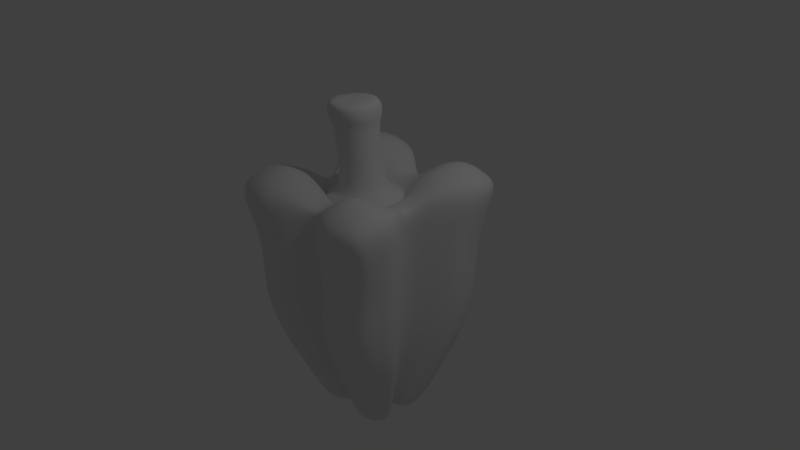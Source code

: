 # Source: 4.blend  (saved by Blender 2.79.0; exported with 4.5.12 LTS)
import bpy
from mathutils import Matrix  # noqa: F401  (used for matrix-valued properties, if any)

bpy.ops.wm.read_factory_settings(use_empty=True)
scene = bpy.context.scene
scene.name = 'Scene'

# ---- collections
col_collection_1 = bpy.data.collections.new('Collection 1'); scene.collection.children.link(col_collection_1)

# ---- materials (node trees are filled in below, after node groups)
mat_material = bpy.data.materials.new('Material')
mat_material.alpha_threshold = 0.0
mat_material.use_transparent_shadow = False
mat_material.roughness = 0.5
mat_material.line_color = (0.0, 0.0, 0.0, 1.0)

# ---- material node trees

# ---- world
world_world = bpy.data.worlds.new('World'); scene.world = world_world
world_world.color = (0.05088, 0.05088, 0.05088)
world_world.use_sun_shadow = False
world_world.sun_shadow_jitter_overblur = 0.0
world_world.cycles.sampling_method = 'MANUAL'

# ---- cameras
cam_camera = bpy.data.cameras.new('Camera')
cam_camera.clip_end = 100.0
cam_camera.lens = 35.0
cam_camera.sensor_width = 32.0
cam_camera.sensor_height = 18.0
cam_camera.ortho_scale = 7.314
cam_camera.dof.focus_distance = 0.0
cam_camera.dof.aperture_fstop = 128.0

# ---- lights
light_lamp = bpy.data.lights.new('Lamp', 'POINT')
light_lamp.transmission_factor = 0.0
light_lamp.cutoff_distance = 30.0
light_lamp.energy = 100.0
light_lamp.shadow_buffer_clip_start = 1.001
light_lamp.shadow_soft_size = 0.1
light_lamp.shadow_maximum_resolution = 0.006
light_lamp.use_absolute_resolution = True

# ---- meshes
me_cylinder = bpy.data.meshes.new('Cylinder')
me_cylinder.from_pydata([(-0.2619, 0.5712, 0.6399), (0.2056, 0.5339, 0.6397), (0.5959, 0.3606, 0.6341), (0.7054, -0.03496, 0.6592), (0.7052, -0.5016, 0.6425), (0.5265, -0.8625, 0.6304), (0.2757, -1.042, 0.6341), (-0.1201, -1.129, 0.6341), (-0.5239, -1.089, 0.6143), (-0.8394, -0.8683, 0.6123), (-1.017, -0.4132, 0.6341), (-1.021, -0.008392, 0.6341), (-0.9035, 0.289, 0.6397), (-0.5671, 0.5491, 0.651), (2.795e-08, 0.6874, -0.7037), (0.2983, 0.6193, -0.7037), (0.5374, 0.4286, -0.7037), (0.6702, 0.153, -0.7037), (0.6702, -0.153, -0.7037), (0.5374, -0.4286, -0.7037), (0.2983, -0.6193, -0.7037), (1.317e-07, -0.6874, -0.7037), (-0.2983, -0.6193, -0.7037), (-0.5374, -0.4286, -0.7037), (-0.6702, -0.153, -0.7037), (-0.6702, 0.153, -0.7037), (-0.5374, 0.4286, -0.7037), (-0.2983, 0.6193, -0.7037), (-3.661e-08, 1.465, -1.069), (0.6356, 1.32, -1.069), (1.145, 0.9133, -1.069), (1.428, 0.326, -1.069), (1.428, -0.326, -1.069), (1.145, -0.9133, -1.069), (0.6356, -1.32, -1.069), (1.846e-07, -1.465, -1.069), (-0.6356, -1.32, -1.069), (-1.145, -0.9133, -1.069), (-1.428, -0.326, -1.069), (-1.428, 0.326, -1.069), (-1.145, 0.9133, -1.069), (-0.6356, 1.32, -1.069), (-3.661e-08, 1.465, -0.6348), (0.6356, 1.32, -0.6348), (1.145, 0.9133, -0.6348), (1.428, 0.326, -0.6348), (1.428, -0.326, -0.6348), (1.145, -0.9133, -0.6348), (0.6356, -1.32, -0.6348), (1.846e-07, -1.465, -0.6348), (-0.6356, -1.32, -0.6348), (-1.145, -0.9133, -0.6348), (-1.428, -0.326, -0.6348), (-1.428, 0.326, -0.6348), (-1.145, 0.9133, -0.6348), (-0.6356, 1.32, -0.6348), (-0.1299, 0.6852, 0.4078), (0.2503, 0.6114, 0.4078), (0.5598, 0.3645, 0.4078), (0.7316, 0.007802, 0.4078), (0.7316, -0.3881, 0.4078), (0.5598, -0.7449, 0.4078), (0.2503, -0.9917, 0.4078), (-0.1358, -1.08, 0.4078), (-0.5218, -0.9917, 0.4078), (-0.8313, -0.7449, 0.4078), (-1.003, -0.3881, 0.4078), (-1.003, 0.007802, 0.4078), (-0.8313, 0.3645, 0.4078), (-0.5218, 0.6114, 0.4078), (0.1896, 0.4883, 0.3313), (0.4479, 0.2823, 0.3313), (0.5912, -0.01531, 0.3313), (0.5912, -0.3456, 0.3313), (0.4479, -0.6433, 0.3313), (0.1896, -0.8492, 0.3313), (-0.1324, -0.9227, 0.3313), (-0.4545, -0.8492, 0.3313), (-0.7127, -0.6433, 0.3313), (-0.8561, -0.3456, 0.3313), (-0.8561, -0.01531, 0.3313), (-0.7127, 0.2823, 0.3313), (-0.4545, 0.4883, 0.3313), (-0.1324, 0.5618, 0.3313), (0.4008, 0.4472, 0.6369), (-0.6816, -0.9787, 0.6133), (-0.4178, -0.524, -0.7037), (0.4178, 0.524, -0.7037), (0.8904, 1.117, -1.069), (-0.8904, -1.117, -1.069), (-0.8904, -1.117, -0.6348), (0.8904, 1.117, -0.6348), (-0.6766, -0.8683, 0.4078), (0.405, 0.488, 0.4078), (0.3188, 0.3853, 0.3313), (-0.5836, -0.7462, 0.3313), (-0.5337, -0.7814, 0.6696), (-0.346, -0.5775, 0.6915), (-0.1446, -0.296, 0.6824), (0.09217, -0.00122, 0.6907), (0.2549, 0.234, 0.6767), (0.3595, 0.4655, 0.6375), (-0.4431, -0.5038, -0.7037), (-0.9442, -1.074, -1.069), (-0.9442, -1.074, -0.6348), (-0.7093, -0.8422, 0.4078), (-0.6109, -0.7245, 0.3313), (-0.652, -0.6227, 0.6658), (-0.5246, -0.447, 0.6629), (-0.313, -0.1761, 0.6862), (-0.03818, 0.05957, 0.6881), (0.1325, 0.3205, 0.6896), (-0.715, -0.9554, 0.6131), (0.3926, 0.5441, -0.7037), (0.8366, 1.159, -1.069), (0.8366, 1.159, -0.6348), (0.3723, 0.514, 0.4078), (0.2915, 0.407, 0.3313), (-0.6215, -1.021, 0.6136), (0.4634, 0.4876, -0.7037), (0.9875, 1.039, -1.069), (0.9875, 1.039, -0.6348), (0.464, 0.441, 0.4078), (0.3679, 0.3461, 0.3313), (0.4751, 0.4143, 0.6358), (-0.3723, -0.5603, -0.7037), (-0.7933, -1.194, -1.069), (-0.7933, -1.194, -0.6348), (-0.6176, -0.9153, 0.4078), (-0.5344, -0.7855, 0.3313), (-0.3193, -0.9652, 0.6517), (-0.2561, -0.7208, 0.6528), (0.08611, -0.5565, 0.6654), (0.3042, -0.2159, 0.6812), (0.389, 0.1324, 0.6872)], [], [(56, 0, 1, 57), (122, 124, 2, 58), (58, 2, 3, 59), (59, 3, 4, 60), (60, 4, 5, 61), (61, 5, 6, 62), (62, 6, 7, 63), (63, 7, 8, 64), (105, 112, 9, 65), (65, 9, 10, 66), (66, 10, 11, 67), (67, 11, 12, 68), (68, 12, 13, 69), (69, 13, 0, 56), (25, 26, 54, 53), (18, 19, 47, 46), (26, 27, 55, 54), (19, 20, 48, 47), (27, 14, 42, 55), (20, 21, 49, 48), (21, 22, 50, 49), (14, 15, 43, 42), (102, 23, 51, 104), (119, 16, 44, 121), (23, 24, 52, 51), (16, 17, 45, 44), (24, 25, 53, 52), (17, 18, 46, 45), (126, 120, 30, 31, 32, 33, 34, 35, 36), (41, 55, 42, 28), (40, 54, 55, 41), (39, 53, 54, 40), (38, 52, 53, 39), (37, 51, 52, 38), (103, 104, 51, 37), (35, 49, 50, 36), (34, 48, 49, 35), (33, 47, 48, 34), (32, 46, 47, 33), (31, 45, 46, 32), (30, 44, 45, 31), (120, 121, 44, 30), (28, 42, 43, 29), (82, 69, 56, 83), (81, 68, 69, 82), (80, 67, 68, 81), (79, 66, 67, 80), (78, 65, 66, 79), (106, 105, 65, 78), (76, 63, 64, 77), (75, 62, 63, 76), (74, 61, 62, 75), (73, 60, 61, 74), (72, 59, 60, 73), (71, 58, 59, 72), (123, 122, 58, 71), (83, 56, 57, 70), (14, 83, 70, 15), (119, 123, 71, 16), (16, 71, 72, 17), (17, 72, 73, 18), (18, 73, 74, 19), (19, 74, 75, 20), (20, 75, 76, 21), (21, 76, 77, 22), (102, 106, 78, 23), (23, 78, 79, 24), (24, 79, 80, 25), (25, 80, 81, 26), (26, 81, 82, 27), (27, 82, 83, 14), (107, 108, 11, 10), (108, 109, 12, 11), (109, 110, 13, 12), (110, 111, 0, 13), (124, 134, 3, 2), (112, 107, 10, 9), (118, 130, 96, 85), (101, 111, 100, 84), (133, 134, 100, 99), (132, 133, 99, 98), (131, 132, 98, 97), (130, 131, 97, 96), (125, 129, 95, 86), (113, 117, 94, 87), (117, 116, 93, 94), (129, 128, 92, 95), (114, 115, 91, 88), (126, 127, 90, 89), (103, 114, 88, 89), (113, 87, 91, 115), (125, 86, 90, 127), (128, 118, 85, 92), (116, 101, 84, 93), (57, 1, 101, 116), (15, 113, 115, 43), (28, 29, 114, 103, 37, 38, 39, 40, 41), (29, 43, 115, 114), (70, 57, 116, 117), (15, 70, 117, 113), (1, 0, 111, 101), (85, 96, 107, 112), (99, 100, 111, 110), (98, 99, 110, 109), (97, 98, 109, 108), (96, 97, 108, 107), (86, 95, 106, 102), (95, 92, 105, 106), (89, 90, 104, 103), (86, 102, 104, 90), (92, 85, 112, 105), (64, 8, 118, 128), (22, 125, 127, 50), (36, 50, 127, 126), (77, 64, 128, 129), (22, 77, 129, 125), (7, 6, 131, 130), (6, 5, 132, 131), (5, 4, 133, 132), (4, 3, 134, 133), (8, 7, 130, 118), (84, 100, 134, 124), (87, 94, 123, 119), (94, 93, 122, 123), (88, 91, 121, 120), (89, 88, 120, 126), (87, 119, 121, 91), (93, 84, 124, 122)])
me_cylinder.polygons.foreach_set('use_smooth', [True] * 128)
me_cylinder.use_remesh_preserve_volume = False
me_cylinder.use_remesh_preserve_attributes = False
me_cylinder.use_mirror_vertex_groups = False
me_cylinder.update()
me_cube = bpy.data.meshes.new('Cube')
me_cube.from_pydata([(0.9315, 0.8925, -1.062), (0.9163, -0.8676, -1.033), (0.0, -0.7035, -0.07678), (0.0, 0.789, -0.0674), (1.085, 1.3, 1.021), (1.112, -1.209, 1.042), (0.9643, -0.989, 0.0856), (0.9792, 1.013, 0.04899), (0.0, 0.6804, -1.067), (0.0, -0.5949, -1.077), (0.0, 0.8925, 0.7252), (0.0, -0.807, 0.8076), (0.5852, -0.02085, -1.061), (0.6282, -0.02085, -0.06073), (0.6913, -0.02085, 0.6999), (0.5067, -1.162, 0.06142), (0.5749, 0.4297, -2.188), (0.477, -0.4524, -2.205), (0.0, 0.1065, -2.278), (0.0, -0.1467, -2.118), (0.3879, -0.02418, -2.072), (0.0, 0.00896, -2.26), (0.5098, 1.162, 0.06628), (0.486, 1.041, -1.044), (0.4827, -1.041, -1.057), (0.5205, 1.32, 1.038), (0.5546, -1.304, 1.038), (0.5407, -0.03534, 0.9066), (0.3365, 0.4017, -2.194), (0.2591, -0.4721, -2.225), (0.1656, -0.01227, -2.177), (1.041, 0.4859, -1.044), (1.089, 0.5462, 0.06628), (1.187, 0.5795, 1.044), (0.0, 0.6043, 0.9067), (0.6351, 0.1766, -2.204), (0.0, 0.1458, -2.247), (0.3357, 0.1879, -2.292), (0.5207, 0.5024, 1.204), (1.042, -0.4815, -1.057), (1.09, -0.5422, 0.06142), (1.153, -0.616, 1.101), (0.0, -0.5615, 0.9082), (0.6298, -0.2382, -2.226), (0.0, -0.04858, -2.276), (0.3313, -0.2139, -2.286), (0.4718, -0.6447, 1.26), (0.0, -1.388e-07, 0.7896), (0.3696, -0.05308, 0.8121), (0.0, 0.4509, 0.7987), (0.3146, 0.2804, 0.8688), (0.0, -0.4168, 0.6888), (0.3743, -0.2135, 0.7008), (0.8109, 0.1967, -1.078), (0.8586, 0.2268, 0.03256), (0.932, 0.2557, 1.063), (0.4983, 0.04018, -2.219), (0.5055, 0.2945, 0.9421), (0.0, 0.07738, -2.266), (0.2507, 0.08783, -2.243), (0.0, 0.303, 0.7896), (0.3892, 0.213, 0.7691), (0.0, -0.01981, -2.268), (0.2485, -0.1131, -2.24), (0.8098, -0.2136, -1.091), (0.8579, -0.244, 0.02747), (0.9318, -0.25, 1.043), (0.4936, -0.09384, -2.24), (0.5456, -0.2999, 0.9088), (0.0, -0.303, 0.7896), (0.3669, -0.2023, 0.7823), (0.2151, -0.9355, 0.01849), (0.2203, 0.9843, 0.02886), (0.2083, 0.8637, -1.082), (0.2031, -0.8141, -1.1), (0.2378, 1.099, 1.139), (0.2121, -1.056, 1.019), (0.1336, 0.2541, -2.236), (0.09134, -0.2793, -2.266), (0.08282, -0.001653, -2.268), (0.1678, 0.1669, -2.268), (0.3848, 0.5751, 1.014), (0.1657, -0.1313, -2.273), (0.2763, -0.5553, 1.02), (0.2765, -2.472e-07, 0.7896), (0.238, 0.4085, 0.7964), (0.2848, -0.4163, 0.795), (0.2765, 0.303, 0.7896), (0.1253, 0.0826, -2.259), (0.2765, -0.303, 0.7896), (0.1242, -0.06646, -2.271), (0.0, 0.1261, -2.262), (0.3361, 0.2948, -2.243), (0.9864, 0.6892, -1.053), (1.034, 0.7796, 0.05764), (1.25, 0.8692, 1.067), (0.0, 0.7154, 0.784), (0.605, 0.3032, -2.196), (0.6892, 0.917, 1.304), (0.257, 0.8347, 1.025), (0.1507, 0.2105, -2.252), (0.979, -0.6745, -1.045), (1.027, -0.7656, 0.07351), (1.176, -0.8734, 1.053), (0.0, -0.6539, 0.7883), (0.5534, -0.3453, -2.216), (0.535, -0.9219, 1.239), (0.0, -0.09766, -2.197), (0.2952, -0.343, -2.256), (0.1285, -0.2053, -2.269), (0.2545, -0.8033, 1.022), (1.09, 1.071, 0.6498), (1.114, -1.056, 0.6), (0.0, -0.7553, 0.4232), (0.0, 0.8407, 0.4326), (0.6597, -0.02085, 0.4393), (0.5243, -1.22, 0.6205), (0.5273, 1.219, 0.6216), (1.124, 0.5749, 0.6216), (1.125, -0.5711, 0.6205), (0.8937, 0.2412, 0.5878), (0.8931, -0.2584, 0.5865), (0.224, -0.9934, 0.5775), (0.229, 1.042, 0.5841), (1.107, 0.8227, 0.6357), (1.103, -0.809, 0.6573), (0.984, 1.041, -0.5052), (0.0, 0.8026, -0.5721), (0.9676, -1.016, -0.4693), (0.0, -0.7109, -0.5823), (0.6028, -0.02367, -0.5648), (0.4838, 1.204, -0.4863), (0.4802, -1.205, -0.4958), (1.104, 0.5635, -0.4863), (1.105, -0.5607, -0.4958), (0.8522, 0.2307, -0.5232), (0.8512, -0.2511, -0.5329), (0.1736, 1.01, -0.5273), (0.168, -0.9576, -0.5427), (1.044, 0.8023, -0.4958), (1.036, -0.7884, -0.4826), (0.0, 0.3934, -1.673), (0.0, -0.3708, -1.598), (0.6966, -0.66, -1.619), (0.4866, -0.02251, -1.566), (0.7532, 0.6611, -1.625), (0.4113, 0.7214, -1.619), (0.3709, -0.7563, -1.641), (0.8382, 0.3312, -1.624), (0.8358, -0.3599, -1.641), (0.6546, 0.1184, -1.648), (0.6517, -0.1537, -1.666), (0.171, 0.5589, -1.659), (0.1472, -0.5467, -1.683), (0.7957, 0.4962, -1.624), (0.7662, -0.5099, -1.63), (0.7355, -1.075, 0.07351), (0.6911, -0.04255, 0.7907), (0.7445, 1.087, 0.05764), (0.7087, 0.9668, -1.053), (0.6995, -0.9541, -1.045), (0.8157, 1.301, 1.018), (0.7895, -1.318, 0.9616), (0.4557, 0.4157, -2.191), (0.368, -0.4623, -2.215), (0.2768, -0.01822, -2.124), (0.8462, 0.5692, 1.218), (0.4854, 0.1823, -2.248), (0.8125, -0.6303, 1.18), (0.4806, -0.2261, -2.256), (0.7161, 0.2634, 1.069), (0.3745, 0.064, -2.231), (0.371, -0.1035, -2.24), (0.737, -0.2864, 1.027), (0.4705, 0.299, -2.219), (0.9238, 0.9254, 1.247), (0.8602, -0.8879, 1.268), (0.4243, -0.3442, -2.236), (0.8086, 1.145, 0.6357), (0.8036, -1.143, 0.5789), (0.7239, -1.111, -0.4826), (0.7339, 1.122, -0.4958), (0.5338, -0.7082, -1.63), (0.5822, 0.6913, -1.622)], [], [(68, 27, 48, 70), (138, 71, 2, 129), (125, 103, 5, 112), (155, 143, 17, 105), (140, 102, 6, 128), (123, 72, 3, 114), (137, 73, 8, 127), (122, 76, 11, 113), (110, 104, 11, 76), (153, 142, 19, 78), (135, 54, 13, 130), (120, 55, 14, 115), (88, 79, 21, 58), (109, 78, 19, 107), (150, 144, 20, 56), (183, 145, 16, 163), (152, 146, 28, 77), (177, 164, 29, 108), (171, 165, 30, 59), (182, 147, 29, 164), (176, 106, 26, 162), (179, 162, 26, 116), (181, 159, 23, 131), (178, 158, 22, 117), (180, 156, 15, 132), (170, 57, 27, 157), (175, 98, 38, 166), (174, 167, 37, 92), (154, 148, 35, 97), (100, 80, 36, 91), (124, 95, 33, 118), (139, 94, 32, 133), (99, 96, 34, 81), (173, 68, 46, 168), (172, 169, 45, 63), (90, 82, 44, 62), (83, 46, 52, 86), (136, 65, 40, 134), (151, 149, 43, 67), (121, 66, 41, 119), (87, 60, 47, 84), (89, 69, 51, 86), (81, 34, 49, 85), (57, 38, 50, 61), (27, 57, 61, 48), (85, 49, 60, 87), (166, 38, 57, 170), (167, 171, 59, 37), (148, 150, 56, 35), (80, 88, 58, 36), (118, 33, 55, 120), (133, 32, 54, 135), (84, 47, 69, 89), (115, 14, 66, 121), (144, 151, 67, 20), (130, 13, 65, 136), (79, 90, 62, 21), (165, 172, 63, 30), (157, 27, 68, 173), (46, 68, 70, 52), (30, 63, 90, 79), (48, 84, 89, 70), (37, 59, 88, 80), (50, 85, 87, 61), (38, 81, 85, 50), (70, 89, 86, 52), (61, 87, 84, 48), (42, 83, 86, 51), (63, 45, 82, 90), (98, 99, 81, 38), (92, 37, 80, 100), (141, 152, 77, 18), (108, 29, 78, 109), (59, 30, 79, 88), (147, 153, 78, 29), (106, 110, 76, 26), (116, 26, 76, 122), (131, 23, 73, 137), (117, 22, 72, 123), (132, 15, 71, 138), (28, 92, 100, 77), (25, 75, 99, 98), (75, 10, 96, 99), (126, 7, 94, 139), (111, 4, 95, 124), (77, 100, 91, 18), (145, 154, 97, 16), (163, 174, 92, 28), (161, 25, 98, 175), (46, 83, 110, 106), (45, 108, 109, 82), (168, 46, 106, 176), (169, 177, 108, 45), (82, 109, 107, 44), (83, 42, 104, 110), (134, 40, 102, 140), (149, 155, 105, 43), (119, 41, 103, 125), (40, 119, 125, 102), (7, 111, 124, 94), (25, 117, 123, 75), (15, 116, 122, 71), (13, 115, 121, 65), (32, 118, 120, 54), (65, 121, 119, 40), (94, 124, 118, 32), (161, 178, 117, 25), (156, 179, 116, 15), (54, 120, 115, 13), (71, 122, 113, 2), (75, 123, 114, 10), (102, 125, 112, 6), (39, 134, 140, 101), (0, 126, 139, 93), (24, 132, 138, 74), (22, 131, 137, 72), (12, 130, 136, 64), (31, 133, 135, 53), (64, 136, 134, 39), (93, 139, 133, 31), (160, 180, 132, 24), (158, 181, 131, 22), (53, 135, 130, 12), (72, 137, 127, 3), (101, 140, 128, 1), (74, 138, 129, 9), (39, 101, 155, 149), (0, 93, 154, 145), (24, 74, 153, 147), (8, 73, 152, 141), (12, 64, 151, 144), (31, 53, 150, 148), (64, 39, 149, 151), (93, 31, 148, 154), (160, 24, 147, 182), (73, 23, 146, 152), (159, 0, 145, 183), (53, 12, 144, 150), (74, 9, 142, 153), (101, 1, 143, 155), (23, 159, 183, 146), (1, 160, 182, 143), (7, 126, 181, 158), (1, 128, 180, 160), (6, 112, 179, 156), (4, 111, 178, 161), (43, 105, 177, 169), (41, 168, 176, 103), (4, 161, 175, 95), (16, 97, 174, 163), (14, 157, 173, 66), (20, 67, 172, 165), (35, 56, 171, 167), (33, 166, 170, 55), (67, 43, 169, 172), (66, 173, 168, 41), (97, 35, 167, 174), (95, 175, 166, 33), (55, 170, 157, 14), (128, 6, 156, 180), (111, 7, 158, 178), (126, 0, 159, 181), (112, 5, 162, 179), (103, 176, 162, 5), (143, 182, 164, 17), (56, 20, 165, 171), (105, 17, 164, 177), (146, 183, 163, 28)])
me_cube.polygons.foreach_set('use_smooth', [True] * 168)
me_cube.materials.append(mat_material)
me_cube.use_remesh_preserve_volume = False
me_cube.use_remesh_preserve_attributes = False
me_cube.use_mirror_vertex_groups = False
me_cube.update()

# ---- objects
ob_cylinder = bpy.data.objects.new('Cylinder', me_cylinder)
ob_cube = bpy.data.objects.new('Cube', me_cube)
ob_lamp = bpy.data.objects.new('Lamp', light_lamp)
ob_camera = bpy.data.objects.new('Camera', cam_camera)

# ---- transforms, parenting, visibility, modifiers, constraints
ob_cylinder.location = (-0.01933, -0.04617, 1.511)
ob_cylinder.scale = (0.3683, 0.3683, 0.8959)
ob_cylinder.lineart.crease_threshold = 0.0
_m = ob_cylinder.modifiers.new('Subsurf', 'SUBSURF')
_m.uv_smooth = 'PRESERVE_CORNERS'
_m.quality = 2
_m.show_only_control_edges = False
ob_cube.location = (0.0, 0.0, 0.0)
ob_cube.lock_rotations_4d = False
ob_cube.empty_display_type = 'ARROWS'
ob_cube.lineart.crease_threshold = 0.0
_m = ob_cube.modifiers.new('Mirror', 'MIRROR')
_m.use_clip = True
_m = ob_cube.modifiers.new('Subsurf', 'SUBSURF')
_m.uv_smooth = 'PRESERVE_CORNERS'
_m.quality = 2
_m.show_only_control_edges = False
ob_lamp.location = (4.076, 1.005, 5.904)
ob_lamp.rotation_euler = (0.6503, 0.05522, 1.866)
ob_lamp.lock_rotations_4d = False
ob_lamp.empty_display_type = 'ARROWS'
ob_lamp.color = (0.0, 0.0, 0.0, 0.0)
ob_lamp.lineart.crease_threshold = 0.0
ob_camera.location = (7.481, -6.508, 5.344)
ob_camera.rotation_euler = (1.109, 0.0, 0.8149)
ob_camera.lock_rotations_4d = False
ob_camera.empty_display_type = 'ARROWS'
ob_camera.color = (0.0, 0.0, 0.0, 0.0)
ob_camera.display_type = 'WIRE'
ob_camera.lineart.crease_threshold = 0.0

# ---- collection membership
col_collection_1.objects.link(ob_cylinder)
col_collection_1.objects.link(ob_cube)
col_collection_1.objects.link(ob_lamp)
col_collection_1.objects.link(ob_camera)

# ---- scene / render settings (as saved in the file)
scene.camera = ob_camera
scene.frame_start = 1; scene.frame_end = 250; scene.frame_set(1)
scene.render.engine = 'BLENDER_EEVEE_NEXT'
scene.render.resolution_percentage = 50
scene.render.dither_intensity = 0.0
scene.cycles.use_denoising = False
scene.cycles.samples = 128
scene.cycles.sampling_pattern = 'TABULATED_SOBOL'
scene.cycles.use_adaptive_sampling = False
scene.cycles.use_light_tree = False
scene.cycles.blur_glossy = 0.0
scene.cycles.sample_clamp_indirect = 0.0
scene.view_settings.view_transform = 'Standard'
bpy.context.view_layer.update()
